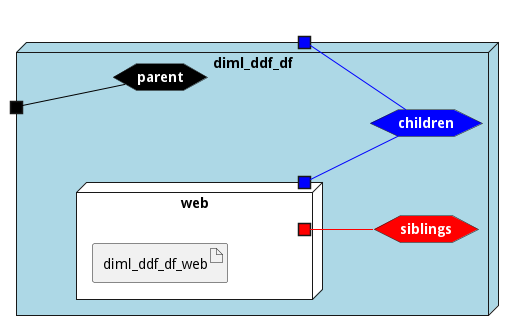

The diagram above was rendered by PlantUML. Its source (embedded in the PNG):
@startuml

left to right direction







node "diml_ddf_df" #lightblue {


    hexagon parentnet #black [
            <b><color:white>parent</color></b>
    ]
    
    portin " " as parentnetPortIn #black
    parentnetPortIn -[#black]- parentnet
    
    hexagon childrennet #blue [
            <b><color:white>children</color></b>
    ]
    
    portout " " as childrennetPortOut #blue
    childrennet -[#blue]- childrennetPortOut
    
    hexagon siblingsnet #red [
            <b><color:white>siblings</color></b>
    ]
    

node "web" as webService #white {
    portOut " " as webServicechildrennet #blue
   webServicechildrennet -[#blue]- childrennet
       portOut " " as webServicesiblingsnet #red
   webServicesiblingsnet -[#red]- siblingsnet
   

    artifact "diml_ddf_df_web" as diml_ddf_df_webimage
    
}

}


@enduml